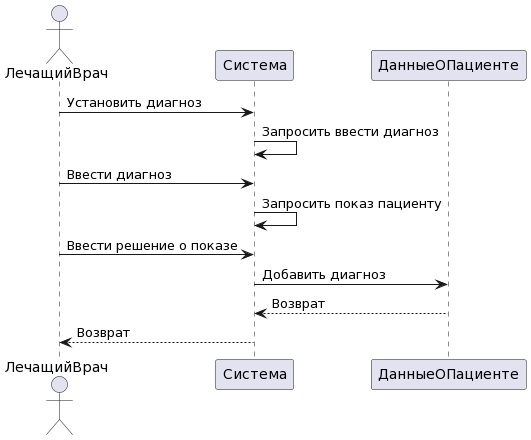

The diagram above was rendered by PlantUML. Its source (embedded in the PNG):
@startuml
actor ЛечащийВрач
ЛечащийВрач -> Система: Установить диагноз

Система -> Система: Запросить ввести диагноз
ЛечащийВрач -> Система: Ввести диагноз


Система -> Система: Запросить показ пациенту
ЛечащийВрач -> Система: Ввести решение о показе

Система -> ДанныеОПациенте: Добавить диагноз

ДанныеОПациенте --> Система: Возврат
Система --> ЛечащийВрач: Возврат
@enduml